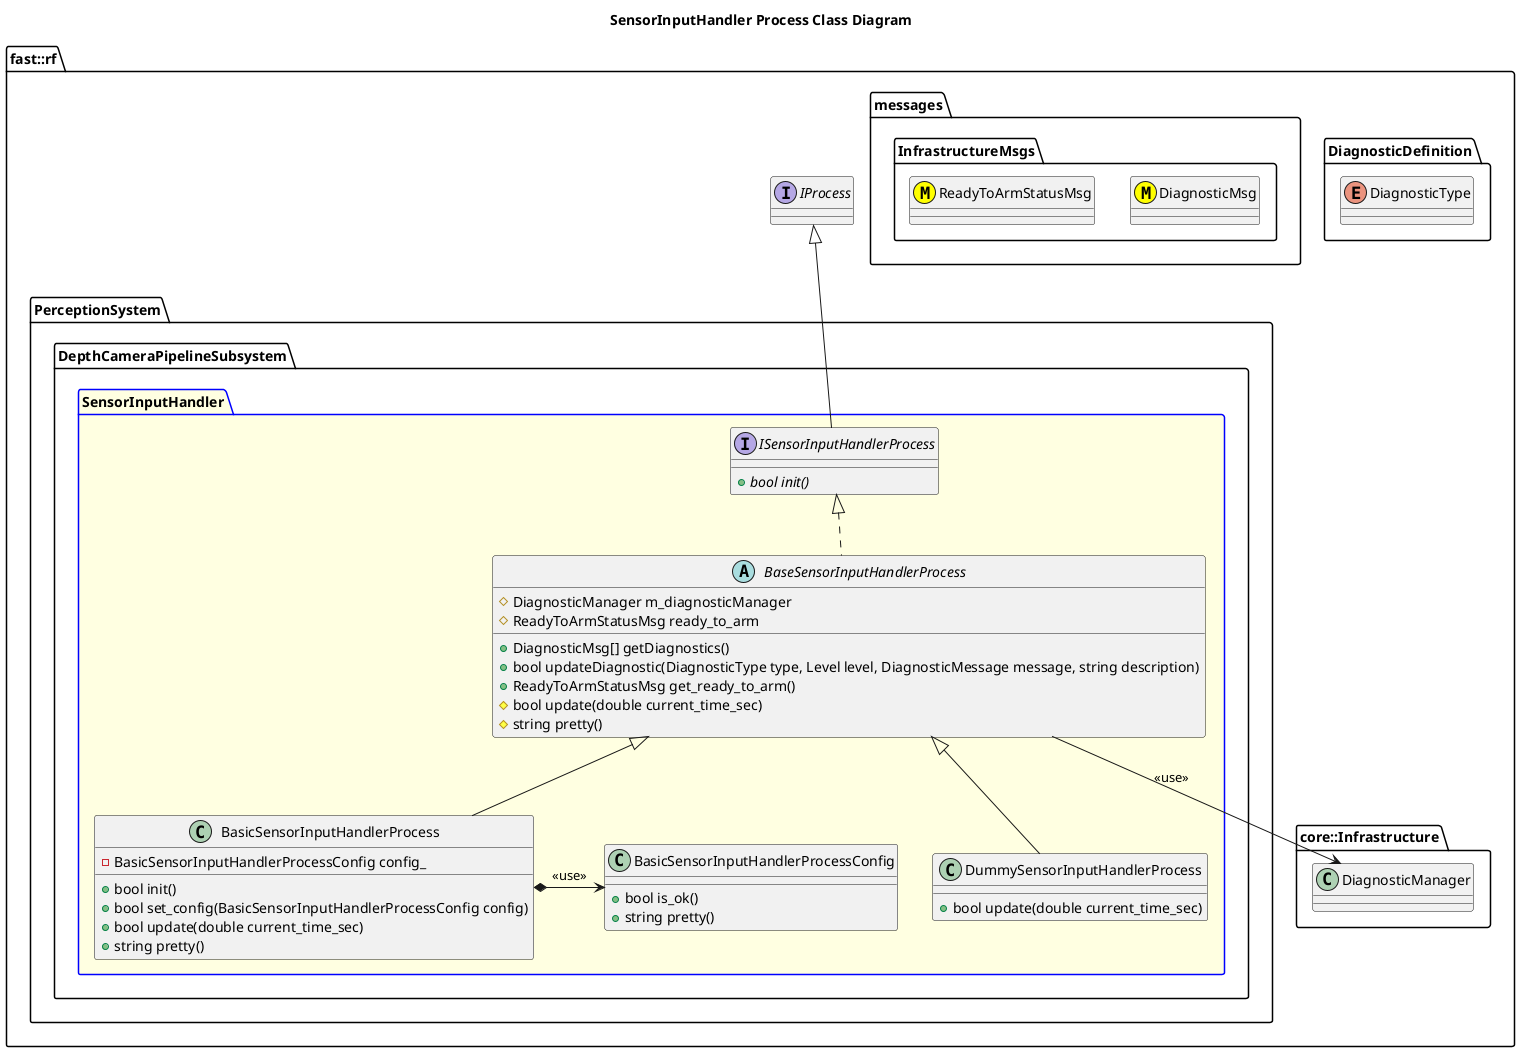

The diagram above was rendered by PlantUML. Its source (embedded in the PNG):
@startuml
title SensorInputHandler Process Class Diagram

namespace fast::rf {
  namespace DiagnosticDefinition {
    enum DiagnosticType
  }
  namespace messages {
    namespace InfrastructureMsgs {
      class DiagnosticMsg <<(M,#FFFF00)>>
      class ReadyToArmStatusMsg <<(M,#FFFF00)>>
    }
  }
  namespace core::Infrastructure {
    class DiagnosticManager
  }
  interface IProcess
  namespace PerceptionSystem {
    namespace DepthCameraPipelineSubsystem {
      package SensorInputHandler #LightYellow;line:blue {

        interface ISensorInputHandlerProcess  {
          +{abstract} bool init()
        }
        ISensorInputHandlerProcess -up-|> IProcess
        abstract BaseSensorInputHandlerProcess {
          +DiagnosticMsg[] getDiagnostics()
          +bool updateDiagnostic(DiagnosticType type, Level level, DiagnosticMessage message, string description)
          +ReadyToArmStatusMsg get_ready_to_arm()
          #bool update(double current_time_sec)
          #string pretty()
          #DiagnosticManager m_diagnosticManager
          #ReadyToArmStatusMsg ready_to_arm

        }
        BaseSensorInputHandlerProcess .up.|> ISensorInputHandlerProcess
        BaseSensorInputHandlerProcess --> DiagnosticManager: <<use>>
        class BasicSensorInputHandlerProcessConfig {
          +bool is_ok()
          +string pretty()
        }
        class BasicSensorInputHandlerProcess {
          +bool init()
          +bool set_config(BasicSensorInputHandlerProcessConfig config)
          +bool update(double current_time_sec)
	  +string pretty()
          -BasicSensorInputHandlerProcessConfig config_
        }
        BasicSensorInputHandlerProcess -up-|> BaseSensorInputHandlerProcess
        BasicSensorInputHandlerProcess *-> BasicSensorInputHandlerProcessConfig: <<use>>
        class DummySensorInputHandlerProcess {
          +bool update(double current_time_sec)
        }
        DummySensorInputHandlerProcess -up-|> BaseSensorInputHandlerProcess
      }
    }
  }
}
@enduml